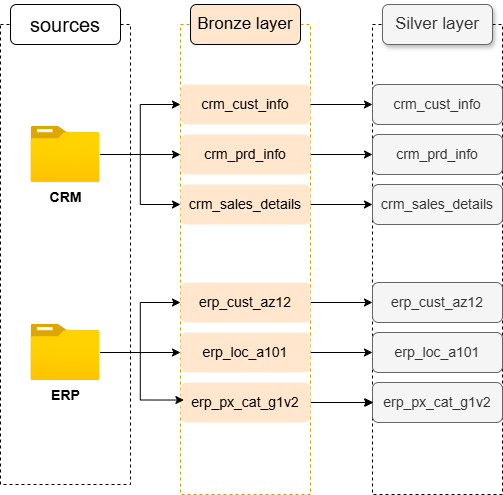

The diagram above was exported from draw.io. Its source (the exported page's mxGraphModel, read from the mxfile embedded in the PNG):
<mxGraphModel dx="864" dy="707" grid="1" gridSize="10" guides="1" tooltips="1" connect="1" arrows="1" fold="1" page="1" pageScale="1" pageWidth="850" pageHeight="1100" math="0" shadow="0">
  <root>
    <mxCell id="0" />
    <mxCell id="1" parent="0" />
    <mxCell id="YwpsaxYMbZgfW2QOFWQZ-1" parent="1" style="rounded=0;whiteSpace=wrap;html=1;fillColor=none;dashed=1;" value="" vertex="1">
      <mxGeometry height="460" width="130" x="20" y="250" as="geometry" />
    </mxCell>
    <mxCell id="YwpsaxYMbZgfW2QOFWQZ-2" parent="1" style="rounded=1;whiteSpace=wrap;html=1;fontSize=20;" value="sources" vertex="1">
      <mxGeometry height="40" width="110" x="30" y="230" as="geometry" />
    </mxCell>
    <mxCell id="YwpsaxYMbZgfW2QOFWQZ-14" edge="1" parent="1" source="YwpsaxYMbZgfW2QOFWQZ-3" style="edgeStyle=orthogonalEdgeStyle;rounded=0;orthogonalLoop=1;jettySize=auto;html=1;entryX=0;entryY=0.5;entryDx=0;entryDy=0;" target="YwpsaxYMbZgfW2QOFWQZ-11">
      <mxGeometry relative="1" as="geometry" />
    </mxCell>
    <mxCell id="YwpsaxYMbZgfW2QOFWQZ-15" edge="1" parent="1" source="YwpsaxYMbZgfW2QOFWQZ-3" style="edgeStyle=orthogonalEdgeStyle;rounded=0;orthogonalLoop=1;jettySize=auto;html=1;" target="YwpsaxYMbZgfW2QOFWQZ-13">
      <mxGeometry relative="1" as="geometry" />
    </mxCell>
    <mxCell id="YwpsaxYMbZgfW2QOFWQZ-16" edge="1" parent="1" source="YwpsaxYMbZgfW2QOFWQZ-3" style="edgeStyle=orthogonalEdgeStyle;rounded=0;orthogonalLoop=1;jettySize=auto;html=1;entryX=0;entryY=0.5;entryDx=0;entryDy=0;" target="YwpsaxYMbZgfW2QOFWQZ-12">
      <mxGeometry relative="1" as="geometry" />
    </mxCell>
    <mxCell id="YwpsaxYMbZgfW2QOFWQZ-3" parent="1" style="image;aspect=fixed;html=1;points=[];align=center;fontSize=14;image=img/lib/azure2/general/Folder_Blank.svg;fontStyle=1" value="CRM" vertex="1">
      <mxGeometry height="56.00000000000001" width="69" x="50.5" y="352" as="geometry" />
    </mxCell>
    <mxCell id="YwpsaxYMbZgfW2QOFWQZ-20" edge="1" parent="1" source="YwpsaxYMbZgfW2QOFWQZ-4" style="edgeStyle=orthogonalEdgeStyle;rounded=0;orthogonalLoop=1;jettySize=auto;html=1;" target="YwpsaxYMbZgfW2QOFWQZ-18">
      <mxGeometry relative="1" as="geometry" />
    </mxCell>
    <mxCell id="YwpsaxYMbZgfW2QOFWQZ-21" edge="1" parent="1" source="YwpsaxYMbZgfW2QOFWQZ-4" style="edgeStyle=orthogonalEdgeStyle;rounded=0;orthogonalLoop=1;jettySize=auto;html=1;entryX=0;entryY=0.5;entryDx=0;entryDy=0;" target="YwpsaxYMbZgfW2QOFWQZ-19">
      <mxGeometry relative="1" as="geometry" />
    </mxCell>
    <mxCell id="YwpsaxYMbZgfW2QOFWQZ-4" parent="1" style="image;aspect=fixed;html=1;points=[];align=center;fontSize=14;image=img/lib/azure2/general/Folder_Blank.svg;fontStyle=1" value="ERP" vertex="1">
      <mxGeometry height="56.00000000000001" width="69" x="50.5" y="550" as="geometry" />
    </mxCell>
    <mxCell id="YwpsaxYMbZgfW2QOFWQZ-7" parent="1" style="rounded=0;whiteSpace=wrap;html=1;fillColor=none;dashed=1;strokeColor=#d79b00;" value="" vertex="1">
      <mxGeometry height="470" width="130" x="200" y="250" as="geometry" />
    </mxCell>
    <mxCell id="YwpsaxYMbZgfW2QOFWQZ-8" parent="1" style="rounded=1;whiteSpace=wrap;html=1;fillColor=#ffe6cc;strokeColor=default;fontSize=17;" value="Bronze layer" vertex="1">
      <mxGeometry height="40" width="110" x="210" y="230" as="geometry" />
    </mxCell>
    <mxCell id="KhCXUYR4V5OZIHYmFzIM-9" edge="1" parent="1" source="YwpsaxYMbZgfW2QOFWQZ-11" style="edgeStyle=orthogonalEdgeStyle;rounded=0;orthogonalLoop=1;jettySize=auto;html=1;exitX=1;exitY=0.5;exitDx=0;exitDy=0;" target="KhCXUYR4V5OZIHYmFzIM-3">
      <mxGeometry relative="1" as="geometry" />
    </mxCell>
    <mxCell id="YwpsaxYMbZgfW2QOFWQZ-11" parent="1" style="rounded=1;whiteSpace=wrap;html=1;fillColor=#ffe6cc;strokeColor=none;fontSize=14;fontFamily=Helvetica;fontColor=default;fontStyle=0;align=center;verticalAlign=middle;" value="crm_cust_info" vertex="1">
      <mxGeometry height="40" width="130" x="200" y="310" as="geometry" />
    </mxCell>
    <mxCell id="KhCXUYR4V5OZIHYmFzIM-11" edge="1" parent="1" source="YwpsaxYMbZgfW2QOFWQZ-12" style="edgeStyle=orthogonalEdgeStyle;rounded=0;orthogonalLoop=1;jettySize=auto;html=1;exitX=1;exitY=0.5;exitDx=0;exitDy=0;" target="KhCXUYR4V5OZIHYmFzIM-5">
      <mxGeometry relative="1" as="geometry" />
    </mxCell>
    <mxCell id="YwpsaxYMbZgfW2QOFWQZ-12" parent="1" style="rounded=1;whiteSpace=wrap;html=1;fillColor=#ffe6cc;strokeColor=none;fontSize=14;fontFamily=Helvetica;fontColor=default;fontStyle=0;align=center;verticalAlign=middle;" value="crm_sales_details" vertex="1">
      <mxGeometry height="40" width="130" x="200" y="410" as="geometry" />
    </mxCell>
    <mxCell id="KhCXUYR4V5OZIHYmFzIM-10" edge="1" parent="1" source="YwpsaxYMbZgfW2QOFWQZ-13" style="edgeStyle=orthogonalEdgeStyle;rounded=0;orthogonalLoop=1;jettySize=auto;html=1;" target="KhCXUYR4V5OZIHYmFzIM-4">
      <mxGeometry relative="1" as="geometry" />
    </mxCell>
    <mxCell id="YwpsaxYMbZgfW2QOFWQZ-13" parent="1" style="rounded=1;whiteSpace=wrap;html=1;fillColor=#ffe6cc;strokeColor=none;fontSize=14;fontFamily=Helvetica;fontColor=default;fontStyle=0;align=center;verticalAlign=middle;" value="crm_prd_info" vertex="1">
      <mxGeometry height="40" width="130" x="200" y="360" as="geometry" />
    </mxCell>
    <mxCell id="KhCXUYR4V5OZIHYmFzIM-19" edge="1" parent="1" source="YwpsaxYMbZgfW2QOFWQZ-17" style="edgeStyle=orthogonalEdgeStyle;rounded=0;orthogonalLoop=1;jettySize=auto;html=1;" target="KhCXUYR4V5OZIHYmFzIM-8" value="">
      <mxGeometry relative="1" as="geometry" />
    </mxCell>
    <mxCell id="YwpsaxYMbZgfW2QOFWQZ-17" parent="1" style="rounded=1;whiteSpace=wrap;html=1;fillColor=#ffe6cc;strokeColor=none;fontSize=14;fontFamily=Helvetica;fontColor=default;fontStyle=0;align=center;verticalAlign=middle;" value="erp_px_cat_g1v2" vertex="1">
      <mxGeometry height="40" width="130" x="200" y="608" as="geometry" />
    </mxCell>
    <mxCell id="KhCXUYR4V5OZIHYmFzIM-13" edge="1" parent="1" source="YwpsaxYMbZgfW2QOFWQZ-18" style="edgeStyle=orthogonalEdgeStyle;rounded=0;orthogonalLoop=1;jettySize=auto;html=1;exitX=1;exitY=0.5;exitDx=0;exitDy=0;" target="KhCXUYR4V5OZIHYmFzIM-7">
      <mxGeometry relative="1" as="geometry" />
    </mxCell>
    <mxCell id="YwpsaxYMbZgfW2QOFWQZ-18" parent="1" style="rounded=1;whiteSpace=wrap;html=1;fillColor=#ffe6cc;strokeColor=none;fontSize=14;fontFamily=Helvetica;fontColor=default;fontStyle=0;align=center;verticalAlign=middle;" value="erp_loc_a101" vertex="1">
      <mxGeometry height="40" width="130" x="200" y="558" as="geometry" />
    </mxCell>
    <mxCell id="KhCXUYR4V5OZIHYmFzIM-12" edge="1" parent="1" source="YwpsaxYMbZgfW2QOFWQZ-19" style="edgeStyle=orthogonalEdgeStyle;rounded=0;orthogonalLoop=1;jettySize=auto;html=1;" target="KhCXUYR4V5OZIHYmFzIM-6">
      <mxGeometry relative="1" as="geometry" />
    </mxCell>
    <mxCell id="YwpsaxYMbZgfW2QOFWQZ-19" parent="1" style="rounded=1;whiteSpace=wrap;html=1;fillColor=#ffe6cc;strokeColor=none;fontSize=14;fontFamily=Helvetica;fontColor=default;fontStyle=0;align=center;verticalAlign=middle;" value="erp_cust_az12" vertex="1">
      <mxGeometry height="40" width="130" x="200" y="508" as="geometry" />
    </mxCell>
    <mxCell id="YwpsaxYMbZgfW2QOFWQZ-22" edge="1" parent="1" source="YwpsaxYMbZgfW2QOFWQZ-4" style="edgeStyle=orthogonalEdgeStyle;rounded=0;orthogonalLoop=1;jettySize=auto;html=1;entryX=0.026;entryY=0.799;entryDx=0;entryDy=0;entryPerimeter=0;" target="YwpsaxYMbZgfW2QOFWQZ-7">
      <mxGeometry relative="1" as="geometry" />
    </mxCell>
    <mxCell id="KhCXUYR4V5OZIHYmFzIM-2" parent="1" style="rounded=0;whiteSpace=wrap;html=1;fillColor=none;dashed=1;strokeColor=#000000;" value="" vertex="1">
      <mxGeometry height="470" width="130" x="392" y="250" as="geometry" />
    </mxCell>
    <mxCell id="KhCXUYR4V5OZIHYmFzIM-3" parent="1" style="rounded=1;whiteSpace=wrap;html=1;fillColor=#f5f5f5;strokeColor=#666666;fontSize=14;fontFamily=Helvetica;fontColor=#333333;fontStyle=0;align=center;verticalAlign=middle;" value="crm_cust_info" vertex="1">
      <mxGeometry height="40" width="130" x="392" y="310" as="geometry" />
    </mxCell>
    <mxCell id="KhCXUYR4V5OZIHYmFzIM-4" parent="1" style="rounded=1;whiteSpace=wrap;html=1;fillColor=#f5f5f5;strokeColor=#666666;fontSize=14;fontFamily=Helvetica;fontColor=#333333;fontStyle=0;align=center;verticalAlign=middle;" value="crm_prd_info" vertex="1">
      <mxGeometry height="40" width="130" x="392" y="360" as="geometry" />
    </mxCell>
    <mxCell id="KhCXUYR4V5OZIHYmFzIM-5" parent="1" style="rounded=1;whiteSpace=wrap;html=1;fillColor=#f5f5f5;strokeColor=#666666;fontSize=14;fontFamily=Helvetica;fontColor=#333333;fontStyle=0;align=center;verticalAlign=middle;" value="crm_sales_details" vertex="1">
      <mxGeometry height="40" width="130" x="392" y="410" as="geometry" />
    </mxCell>
    <mxCell id="KhCXUYR4V5OZIHYmFzIM-6" parent="1" style="rounded=1;whiteSpace=wrap;html=1;fillColor=#f5f5f5;strokeColor=#666666;fontSize=14;fontFamily=Helvetica;fontColor=#333333;fontStyle=0;align=center;verticalAlign=middle;" value="erp_cust_az12" vertex="1">
      <mxGeometry height="40" width="130" x="392" y="508" as="geometry" />
    </mxCell>
    <mxCell id="KhCXUYR4V5OZIHYmFzIM-7" parent="1" style="rounded=1;whiteSpace=wrap;html=1;fillColor=#f5f5f5;strokeColor=#666666;fontSize=14;fontFamily=Helvetica;fontColor=#333333;fontStyle=0;align=center;verticalAlign=middle;" value="erp_loc_a101" vertex="1">
      <mxGeometry height="40" width="130" x="392" y="558" as="geometry" />
    </mxCell>
    <mxCell id="KhCXUYR4V5OZIHYmFzIM-8" parent="1" style="rounded=1;whiteSpace=wrap;html=1;fillColor=#f5f5f5;strokeColor=#666666;fontSize=14;fontFamily=Helvetica;fontColor=#333333;fontStyle=0;align=center;verticalAlign=middle;" value="erp_px_cat_g1v2" vertex="1">
      <mxGeometry height="40" width="130" x="392" y="608" as="geometry" />
    </mxCell>
    <mxCell id="KhCXUYR4V5OZIHYmFzIM-1" parent="1" style="rounded=1;whiteSpace=wrap;html=1;fillColor=#f5f5f5;strokeColor=#666666;fontSize=17;fontColor=#333333;shadow=1;" value="Silver layer" vertex="1">
      <mxGeometry height="40" width="110" x="402" y="230" as="geometry" />
    </mxCell>
    <mxCell id="KhCXUYR4V5OZIHYmFzIM-18" edge="1" parent="1" style="edgeStyle=orthogonalEdgeStyle;rounded=0;orthogonalLoop=1;jettySize=auto;html=1;exitX=1;exitY=0.5;exitDx=0;exitDy=0;">
      <mxGeometry relative="1" as="geometry">
        <mxPoint x="331" y="628" as="sourcePoint" />
        <mxPoint x="393" y="628" as="targetPoint" />
      </mxGeometry>
    </mxCell>
  </root>
</mxGraphModel>